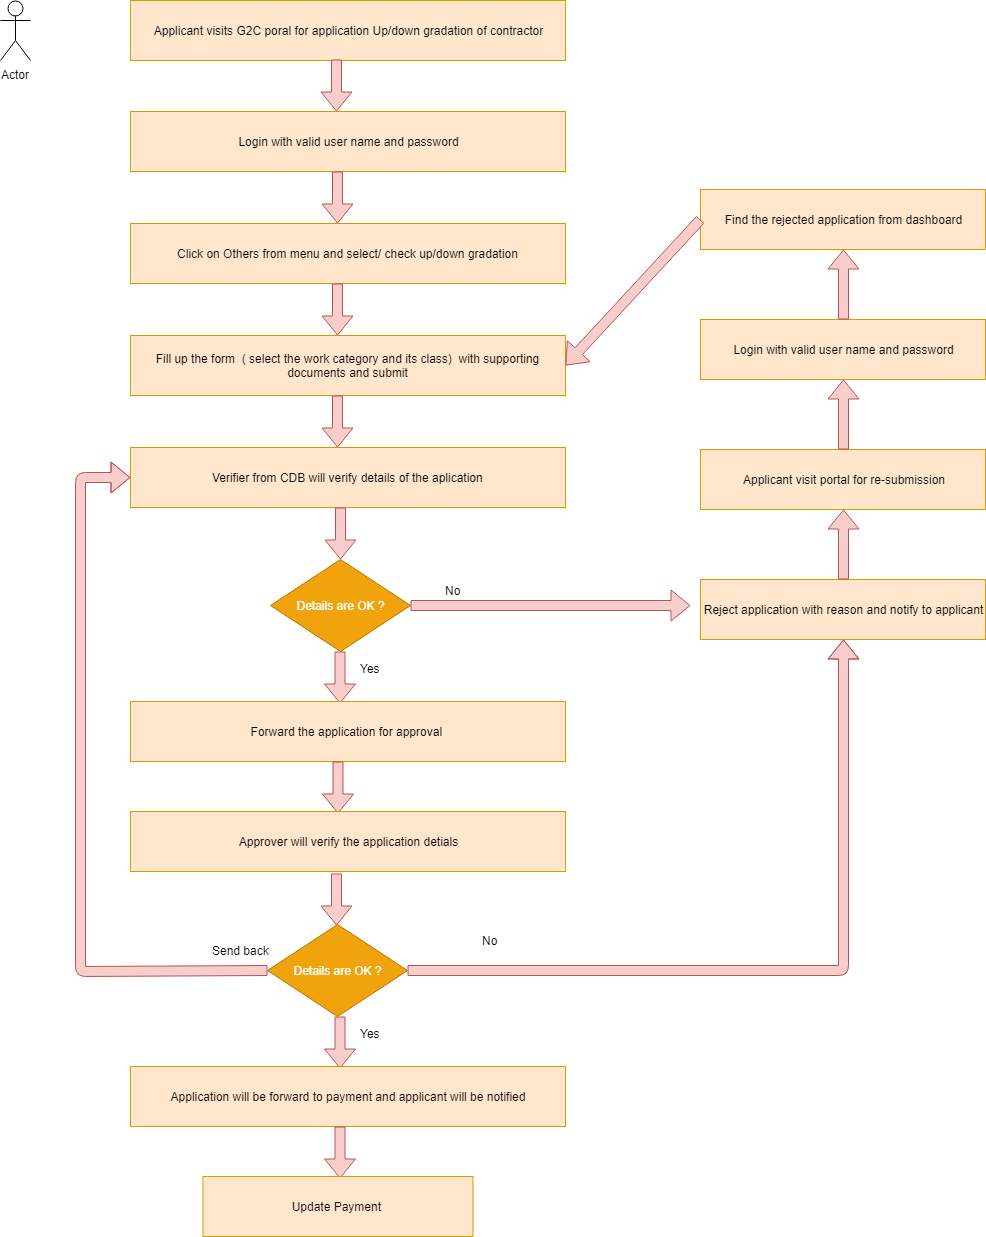

The diagram above was exported from draw.io. Its source (the exported page's mxGraphModel, read from the mxfile embedded in the PNG):
<mxGraphModel dx="2008" dy="696" grid="1" gridSize="10" guides="1" tooltips="1" connect="1" arrows="1" fold="1" page="1" pageScale="1" pageWidth="827" pageHeight="1169" math="0" shadow="0">
  <root>
    <mxCell id="0" />
    <mxCell id="1" parent="0" />
    <mxCell id="tgCi7i3xA41til4GKFUz-2" value="Actor" style="shape=umlActor;verticalLabelPosition=bottom;labelBackgroundColor=#ffffff;verticalAlign=top;html=1;outlineConnect=0;" vertex="1" parent="1">
      <mxGeometry x="-60" y="89" width="30" height="60" as="geometry" />
    </mxCell>
    <mxCell id="tgCi7i3xA41til4GKFUz-3" value="" style="shape=flexArrow;endArrow=classic;html=1;" edge="1" parent="1">
      <mxGeometry width="50" height="50" relative="1" as="geometry">
        <mxPoint x="474.5" y="100" as="sourcePoint" />
        <mxPoint x="474.5" y="150" as="targetPoint" />
        <Array as="points">
          <mxPoint x="474.5" y="123" />
        </Array>
      </mxGeometry>
    </mxCell>
    <mxCell id="tgCi7i3xA41til4GKFUz-4" value="&lt;span&gt;Applicant visits G2C poral for application&amp;nbsp;Up/down gradation of contractor&lt;/span&gt;" style="rounded=0;whiteSpace=wrap;html=1;fillColor=#ffe6cc;strokeColor=#d79b00;" vertex="1" parent="1">
      <mxGeometry x="70" y="89" width="435" height="60" as="geometry" />
    </mxCell>
    <mxCell id="tgCi7i3xA41til4GKFUz-6" value="" style="shape=flexArrow;endArrow=classic;html=1;exitX=0.474;exitY=0.983;exitDx=0;exitDy=0;exitPerimeter=0;fillColor=#f8cecc;strokeColor=#b85450;" edge="1" parent="1" source="tgCi7i3xA41til4GKFUz-4">
      <mxGeometry width="50" height="50" relative="1" as="geometry">
        <mxPoint x="-60" y="590" as="sourcePoint" />
        <mxPoint x="276" y="200" as="targetPoint" />
      </mxGeometry>
    </mxCell>
    <mxCell id="tgCi7i3xA41til4GKFUz-7" value="Login with valid user name and password" style="rounded=0;whiteSpace=wrap;html=1;fillColor=#ffe6cc;strokeColor=#d79b00;" vertex="1" parent="1">
      <mxGeometry x="70" y="200" width="435" height="60" as="geometry" />
    </mxCell>
    <mxCell id="tgCi7i3xA41til4GKFUz-9" value="Click on Others from menu and select/ check up/down gradation" style="rounded=0;whiteSpace=wrap;html=1;fillColor=#ffe6cc;strokeColor=#d79b00;" vertex="1" parent="1">
      <mxGeometry x="70" y="312" width="435" height="60" as="geometry" />
    </mxCell>
    <mxCell id="tgCi7i3xA41til4GKFUz-10" value="" style="shape=flexArrow;endArrow=classic;html=1;exitX=0.474;exitY=0.983;exitDx=0;exitDy=0;exitPerimeter=0;fillColor=#f8cecc;strokeColor=#b85450;" edge="1" parent="1">
      <mxGeometry width="50" height="50" relative="1" as="geometry">
        <mxPoint x="277" y="260" as="sourcePoint" />
        <mxPoint x="277" y="312" as="targetPoint" />
      </mxGeometry>
    </mxCell>
    <mxCell id="tgCi7i3xA41til4GKFUz-11" value="Fill up the form&amp;nbsp; ( select the work category and its class)&amp;nbsp; with supporting documents and submit" style="rounded=0;whiteSpace=wrap;html=1;fillColor=#ffe6cc;strokeColor=#d79b00;" vertex="1" parent="1">
      <mxGeometry x="70" y="424" width="435" height="60" as="geometry" />
    </mxCell>
    <mxCell id="tgCi7i3xA41til4GKFUz-12" value="" style="shape=flexArrow;endArrow=classic;html=1;exitX=0.474;exitY=0.983;exitDx=0;exitDy=0;exitPerimeter=0;fillColor=#f8cecc;strokeColor=#b85450;" edge="1" parent="1">
      <mxGeometry width="50" height="50" relative="1" as="geometry">
        <mxPoint x="277" y="372" as="sourcePoint" />
        <mxPoint x="277" y="424" as="targetPoint" />
      </mxGeometry>
    </mxCell>
    <mxCell id="tgCi7i3xA41til4GKFUz-13" value="Verifier from CDB will verify details of the aplication&amp;nbsp;" style="rounded=0;whiteSpace=wrap;html=1;fillColor=#ffe6cc;strokeColor=#d79b00;" vertex="1" parent="1">
      <mxGeometry x="70" y="536" width="435" height="60" as="geometry" />
    </mxCell>
    <mxCell id="tgCi7i3xA41til4GKFUz-14" value="" style="shape=flexArrow;endArrow=classic;html=1;exitX=0.474;exitY=0.983;exitDx=0;exitDy=0;exitPerimeter=0;fillColor=#f8cecc;strokeColor=#b85450;" edge="1" parent="1">
      <mxGeometry width="50" height="50" relative="1" as="geometry">
        <mxPoint x="277" y="484" as="sourcePoint" />
        <mxPoint x="277" y="536" as="targetPoint" />
      </mxGeometry>
    </mxCell>
    <mxCell id="tgCi7i3xA41til4GKFUz-15" value="" style="shape=flexArrow;endArrow=classic;html=1;exitX=0.474;exitY=0.983;exitDx=0;exitDy=0;exitPerimeter=0;fillColor=#f8cecc;strokeColor=#b85450;" edge="1" parent="1">
      <mxGeometry width="50" height="50" relative="1" as="geometry">
        <mxPoint x="280" y="596" as="sourcePoint" />
        <mxPoint x="280" y="648" as="targetPoint" />
      </mxGeometry>
    </mxCell>
    <mxCell id="tgCi7i3xA41til4GKFUz-16" value="Details are OK ?" style="rhombus;whiteSpace=wrap;html=1;fillColor=#f0a30a;strokeColor=#BD7000;fontColor=#ffffff;" vertex="1" parent="1">
      <mxGeometry x="210" y="648" width="140" height="92" as="geometry" />
    </mxCell>
    <mxCell id="tgCi7i3xA41til4GKFUz-17" value="" style="shape=flexArrow;endArrow=classic;html=1;exitX=0.474;exitY=0.983;exitDx=0;exitDy=0;exitPerimeter=0;fillColor=#f8cecc;strokeColor=#b85450;" edge="1" parent="1">
      <mxGeometry width="50" height="50" relative="1" as="geometry">
        <mxPoint x="279.5" y="740" as="sourcePoint" />
        <mxPoint x="279.5" y="792" as="targetPoint" />
      </mxGeometry>
    </mxCell>
    <mxCell id="tgCi7i3xA41til4GKFUz-18" value="Yes" style="text;html=1;resizable=0;points=[];autosize=1;align=left;verticalAlign=top;spacingTop=-4;" vertex="1" parent="1">
      <mxGeometry x="298" y="748" width="40" height="20" as="geometry" />
    </mxCell>
    <mxCell id="tgCi7i3xA41til4GKFUz-19" value="" style="shape=flexArrow;endArrow=classic;html=1;exitX=1;exitY=0.5;exitDx=0;exitDy=0;fillColor=#f8cecc;strokeColor=#b85450;" edge="1" parent="1" source="tgCi7i3xA41til4GKFUz-16">
      <mxGeometry width="50" height="50" relative="1" as="geometry">
        <mxPoint x="300" y="616" as="sourcePoint" />
        <mxPoint x="630" y="694" as="targetPoint" />
      </mxGeometry>
    </mxCell>
    <mxCell id="tgCi7i3xA41til4GKFUz-20" value="No" style="text;html=1;resizable=0;points=[];autosize=1;align=left;verticalAlign=top;spacingTop=-4;" vertex="1" parent="1">
      <mxGeometry x="383" y="670" width="30" height="20" as="geometry" />
    </mxCell>
    <mxCell id="tgCi7i3xA41til4GKFUz-21" value="Forward the application for approval&amp;nbsp;" style="rounded=0;whiteSpace=wrap;html=1;fillColor=#ffe6cc;strokeColor=#d79b00;" vertex="1" parent="1">
      <mxGeometry x="70" y="790" width="435" height="60" as="geometry" />
    </mxCell>
    <mxCell id="tgCi7i3xA41til4GKFUz-22" value="Reject application with reason and notify to applicant" style="rounded=0;whiteSpace=wrap;html=1;fillColor=#ffe6cc;strokeColor=#d79b00;" vertex="1" parent="1">
      <mxGeometry x="640" y="668" width="285" height="60" as="geometry" />
    </mxCell>
    <mxCell id="tgCi7i3xA41til4GKFUz-24" value="Applicant visit portal for re-submission" style="rounded=0;whiteSpace=wrap;html=1;fillColor=#ffe6cc;strokeColor=#d79b00;" vertex="1" parent="1">
      <mxGeometry x="640" y="538" width="285" height="60" as="geometry" />
    </mxCell>
    <mxCell id="tgCi7i3xA41til4GKFUz-25" value="" style="shape=flexArrow;endArrow=classic;html=1;exitX=0.5;exitY=0;exitDx=0;exitDy=0;fillColor=#f8cecc;strokeColor=#b85450;entryX=0.5;entryY=1;entryDx=0;entryDy=0;" edge="1" parent="1" source="tgCi7i3xA41til4GKFUz-22" target="tgCi7i3xA41til4GKFUz-24">
      <mxGeometry width="50" height="50" relative="1" as="geometry">
        <mxPoint x="405" y="604" as="sourcePoint" />
        <mxPoint x="405" y="656" as="targetPoint" />
      </mxGeometry>
    </mxCell>
    <mxCell id="tgCi7i3xA41til4GKFUz-26" value="&lt;span&gt;Login with valid user name and password&lt;/span&gt;" style="rounded=0;whiteSpace=wrap;html=1;fillColor=#ffe6cc;strokeColor=#d79b00;" vertex="1" parent="1">
      <mxGeometry x="640" y="408" width="285" height="60" as="geometry" />
    </mxCell>
    <mxCell id="tgCi7i3xA41til4GKFUz-27" value="" style="shape=flexArrow;endArrow=classic;html=1;exitX=0.5;exitY=0;exitDx=0;exitDy=0;fillColor=#f8cecc;strokeColor=#b85450;entryX=0.5;entryY=1;entryDx=0;entryDy=0;" edge="1" parent="1" target="tgCi7i3xA41til4GKFUz-26">
      <mxGeometry width="50" height="50" relative="1" as="geometry">
        <mxPoint x="783" y="538" as="sourcePoint" />
        <mxPoint x="405" y="526" as="targetPoint" />
      </mxGeometry>
    </mxCell>
    <mxCell id="tgCi7i3xA41til4GKFUz-28" value="Find the rejected application from dashboard" style="rounded=0;whiteSpace=wrap;html=1;fillColor=#ffe6cc;strokeColor=#d79b00;" vertex="1" parent="1">
      <mxGeometry x="640" y="278" width="285" height="60" as="geometry" />
    </mxCell>
    <mxCell id="tgCi7i3xA41til4GKFUz-29" value="" style="shape=flexArrow;endArrow=classic;html=1;exitX=0.5;exitY=0;exitDx=0;exitDy=0;fillColor=#f8cecc;strokeColor=#b85450;entryX=0.5;entryY=1;entryDx=0;entryDy=0;" edge="1" parent="1" target="tgCi7i3xA41til4GKFUz-28">
      <mxGeometry width="50" height="50" relative="1" as="geometry">
        <mxPoint x="783" y="408" as="sourcePoint" />
        <mxPoint x="405" y="396" as="targetPoint" />
      </mxGeometry>
    </mxCell>
    <mxCell id="tgCi7i3xA41til4GKFUz-30" value="" style="shape=flexArrow;endArrow=classic;html=1;exitX=0;exitY=0.5;exitDx=0;exitDy=0;fillColor=#f8cecc;strokeColor=#b85450;entryX=1;entryY=0.5;entryDx=0;entryDy=0;" edge="1" parent="1" source="tgCi7i3xA41til4GKFUz-28" target="tgCi7i3xA41til4GKFUz-11">
      <mxGeometry width="50" height="50" relative="1" as="geometry">
        <mxPoint x="287" y="382" as="sourcePoint" />
        <mxPoint x="287" y="434" as="targetPoint" />
      </mxGeometry>
    </mxCell>
    <mxCell id="tgCi7i3xA41til4GKFUz-31" value="" style="shape=flexArrow;endArrow=classic;html=1;exitX=0.474;exitY=0.983;exitDx=0;exitDy=0;exitPerimeter=0;fillColor=#f8cecc;strokeColor=#b85450;" edge="1" parent="1">
      <mxGeometry width="50" height="50" relative="1" as="geometry">
        <mxPoint x="277.5" y="850" as="sourcePoint" />
        <mxPoint x="277.5" y="902" as="targetPoint" />
      </mxGeometry>
    </mxCell>
    <mxCell id="tgCi7i3xA41til4GKFUz-32" value="Details are OK ?" style="rhombus;whiteSpace=wrap;html=1;fillColor=#f0a30a;strokeColor=#BD7000;fontColor=#ffffff;" vertex="1" parent="1">
      <mxGeometry x="207" y="1013" width="140" height="92" as="geometry" />
    </mxCell>
    <mxCell id="tgCi7i3xA41til4GKFUz-33" value="" style="shape=flexArrow;endArrow=classic;html=1;fillColor=#f8cecc;strokeColor=#b85450;entryX=0.5;entryY=1;entryDx=0;entryDy=0;exitX=1;exitY=0.5;exitDx=0;exitDy=0;" edge="1" parent="1" source="tgCi7i3xA41til4GKFUz-32" target="tgCi7i3xA41til4GKFUz-22">
      <mxGeometry width="50" height="50" relative="1" as="geometry">
        <mxPoint x="350" y="1050" as="sourcePoint" />
        <mxPoint x="630" y="949.5" as="targetPoint" />
        <Array as="points">
          <mxPoint x="783" y="1059" />
        </Array>
      </mxGeometry>
    </mxCell>
    <mxCell id="tgCi7i3xA41til4GKFUz-34" value="No" style="text;html=1;resizable=0;points=[];autosize=1;align=left;verticalAlign=top;spacingTop=-4;" vertex="1" parent="1">
      <mxGeometry x="420" y="1020" width="30" height="20" as="geometry" />
    </mxCell>
    <mxCell id="tgCi7i3xA41til4GKFUz-36" value="Approver will verify the application detials" style="rounded=0;whiteSpace=wrap;html=1;fillColor=#ffe6cc;strokeColor=#d79b00;" vertex="1" parent="1">
      <mxGeometry x="70" y="900" width="435" height="60" as="geometry" />
    </mxCell>
    <mxCell id="tgCi7i3xA41til4GKFUz-37" value="" style="shape=flexArrow;endArrow=classic;html=1;exitX=0.474;exitY=0.983;exitDx=0;exitDy=0;exitPerimeter=0;fillColor=#f8cecc;strokeColor=#b85450;" edge="1" parent="1">
      <mxGeometry width="50" height="50" relative="1" as="geometry">
        <mxPoint x="276" y="962" as="sourcePoint" />
        <mxPoint x="276" y="1014" as="targetPoint" />
      </mxGeometry>
    </mxCell>
    <mxCell id="tgCi7i3xA41til4GKFUz-38" value="" style="shape=flexArrow;endArrow=classic;html=1;exitX=0.474;exitY=0.983;exitDx=0;exitDy=0;exitPerimeter=0;fillColor=#f8cecc;strokeColor=#b85450;" edge="1" parent="1">
      <mxGeometry width="50" height="50" relative="1" as="geometry">
        <mxPoint x="279.5" y="1105" as="sourcePoint" />
        <mxPoint x="279.5" y="1157" as="targetPoint" />
      </mxGeometry>
    </mxCell>
    <mxCell id="tgCi7i3xA41til4GKFUz-39" value="Yes" style="text;html=1;resizable=0;points=[];autosize=1;align=left;verticalAlign=top;spacingTop=-4;" vertex="1" parent="1">
      <mxGeometry x="298" y="1113" width="40" height="20" as="geometry" />
    </mxCell>
    <mxCell id="tgCi7i3xA41til4GKFUz-40" value="Application will be forward to payment and applicant will be notified" style="rounded=0;whiteSpace=wrap;html=1;fillColor=#ffe6cc;strokeColor=#d79b00;" vertex="1" parent="1">
      <mxGeometry x="70" y="1155" width="435" height="60" as="geometry" />
    </mxCell>
    <mxCell id="tgCi7i3xA41til4GKFUz-41" value="" style="shape=flexArrow;endArrow=classic;html=1;fillColor=#f8cecc;strokeColor=#b85450;exitX=0;exitY=0.5;exitDx=0;exitDy=0;entryX=0;entryY=0.5;entryDx=0;entryDy=0;" edge="1" parent="1" source="tgCi7i3xA41til4GKFUz-32" target="tgCi7i3xA41til4GKFUz-13">
      <mxGeometry width="50" height="50" relative="1" as="geometry">
        <mxPoint x="357" y="1069" as="sourcePoint" />
        <mxPoint x="110" y="660" as="targetPoint" />
        <Array as="points">
          <mxPoint x="20" y="1060" />
          <mxPoint x="20" y="566" />
        </Array>
      </mxGeometry>
    </mxCell>
    <mxCell id="tgCi7i3xA41til4GKFUz-42" value="Send back" style="text;html=1;resizable=0;points=[];autosize=1;align=left;verticalAlign=top;spacingTop=-4;" vertex="1" parent="1">
      <mxGeometry x="150" y="1030" width="70" height="20" as="geometry" />
    </mxCell>
    <mxCell id="tgCi7i3xA41til4GKFUz-43" value="" style="shape=flexArrow;endArrow=classic;html=1;exitX=0.474;exitY=0.983;exitDx=0;exitDy=0;exitPerimeter=0;fillColor=#f8cecc;strokeColor=#b85450;" edge="1" parent="1">
      <mxGeometry width="50" height="50" relative="1" as="geometry">
        <mxPoint x="279.5" y="1215" as="sourcePoint" />
        <mxPoint x="279.5" y="1267" as="targetPoint" />
      </mxGeometry>
    </mxCell>
    <mxCell id="tgCi7i3xA41til4GKFUz-45" value="Update Payment&amp;nbsp;" style="rounded=0;whiteSpace=wrap;html=1;fillColor=#ffe6cc;strokeColor=#d79b00;" vertex="1" parent="1">
      <mxGeometry x="142.5" y="1265" width="270" height="60" as="geometry" />
    </mxCell>
  </root>
</mxGraphModel>